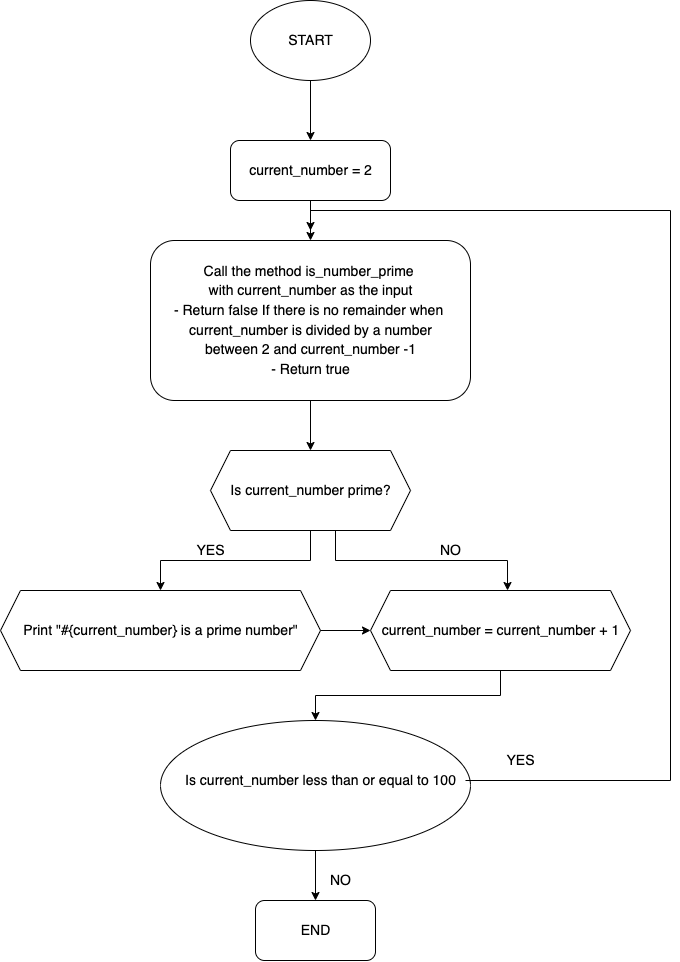

The diagram above was exported from draw.io. Its source (the exported page's mxGraphModel, read from the mxfile embedded in the PNG):
<mxGraphModel dx="939" dy="1201" grid="1" gridSize="10" guides="1" tooltips="1" connect="1" arrows="1" fold="1" page="1" pageScale="1" pageWidth="827" pageHeight="1169" math="0" shadow="0">
  <root>
    <mxCell id="0" />
    <mxCell id="1" parent="0" />
    <mxCell id="aOKtxsiWRsJ8vlGT7yxu-48" value="" style="edgeStyle=orthogonalEdgeStyle;rounded=0;orthogonalLoop=1;jettySize=auto;html=1;fontSize=14;fontColor=#000000;" edge="1" parent="1" source="aOKtxsiWRsJ8vlGT7yxu-1" target="aOKtxsiWRsJ8vlGT7yxu-46">
      <mxGeometry relative="1" as="geometry" />
    </mxCell>
    <mxCell id="aOKtxsiWRsJ8vlGT7yxu-1" value="" style="ellipse;whiteSpace=wrap;html=1;" vertex="1" parent="1">
      <mxGeometry x="260" y="20" width="120" height="80" as="geometry" />
    </mxCell>
    <mxCell id="aOKtxsiWRsJ8vlGT7yxu-2" value="&lt;p&gt;&lt;font style=&quot;font-size: 14px&quot;&gt;START&lt;/font&gt;&lt;/p&gt;" style="text;html=1;resizable=0;autosize=1;align=center;verticalAlign=middle;points=[];fillColor=none;strokeColor=none;rounded=0;" vertex="1" parent="1">
      <mxGeometry x="290" y="40" width="60" height="40" as="geometry" />
    </mxCell>
    <mxCell id="aOKtxsiWRsJ8vlGT7yxu-7" style="edgeStyle=orthogonalEdgeStyle;rounded=0;orthogonalLoop=1;jettySize=auto;html=1;exitX=0.5;exitY=1;exitDx=0;exitDy=0;fontSize=12;fontColor=#000000;" edge="1" parent="1" target="aOKtxsiWRsJ8vlGT7yxu-8">
      <mxGeometry relative="1" as="geometry">
        <mxPoint x="320" y="280" as="targetPoint" />
        <mxPoint x="320" y="220" as="sourcePoint" />
        <Array as="points">
          <mxPoint x="320" y="220" />
          <mxPoint x="320" y="220" />
        </Array>
      </mxGeometry>
    </mxCell>
    <mxCell id="aOKtxsiWRsJ8vlGT7yxu-33" style="edgeStyle=orthogonalEdgeStyle;rounded=0;orthogonalLoop=1;jettySize=auto;html=1;exitX=0.5;exitY=1;exitDx=0;exitDy=0;entryX=0.5;entryY=0;entryDx=0;entryDy=0;fontSize=14;fontColor=#000000;" edge="1" parent="1" source="aOKtxsiWRsJ8vlGT7yxu-8" target="aOKtxsiWRsJ8vlGT7yxu-12">
      <mxGeometry relative="1" as="geometry" />
    </mxCell>
    <mxCell id="aOKtxsiWRsJ8vlGT7yxu-8" value="" style="rounded=1;whiteSpace=wrap;html=1;fontSize=12;fontColor=#000000;" vertex="1" parent="1">
      <mxGeometry x="160" y="260" width="320" height="160" as="geometry" />
    </mxCell>
    <mxCell id="aOKtxsiWRsJ8vlGT7yxu-9" value="&lt;font style=&quot;font-size: 14px ; line-height: 1.4&quot;&gt;Call the method is_number_prime &lt;br&gt;with current_number as the input&lt;br&gt;- Return false If there is no remainder when &lt;br&gt;current_number is divided by a number&lt;br&gt;between 2 and current_number -1&lt;br&gt;- Return true&lt;br&gt;&lt;/font&gt;" style="text;html=1;resizable=0;autosize=1;align=center;verticalAlign=middle;points=[];fillColor=none;strokeColor=none;rounded=0;fontSize=12;fontColor=#000000;strokeWidth=22;" vertex="1" parent="1">
      <mxGeometry x="180" y="280" width="280" height="120" as="geometry" />
    </mxCell>
    <mxCell id="aOKtxsiWRsJ8vlGT7yxu-34" style="edgeStyle=orthogonalEdgeStyle;rounded=0;orthogonalLoop=1;jettySize=auto;html=1;exitX=0.625;exitY=1;exitDx=0;exitDy=0;fontSize=14;fontColor=#000000;entryX=0.527;entryY=0;entryDx=0;entryDy=0;entryPerimeter=0;" edge="1" parent="1" source="aOKtxsiWRsJ8vlGT7yxu-12" target="aOKtxsiWRsJ8vlGT7yxu-18">
      <mxGeometry relative="1" as="geometry" />
    </mxCell>
    <mxCell id="aOKtxsiWRsJ8vlGT7yxu-35" style="edgeStyle=orthogonalEdgeStyle;rounded=0;orthogonalLoop=1;jettySize=auto;html=1;fontSize=14;fontColor=#000000;" edge="1" parent="1" source="aOKtxsiWRsJ8vlGT7yxu-12" target="aOKtxsiWRsJ8vlGT7yxu-19">
      <mxGeometry relative="1" as="geometry" />
    </mxCell>
    <mxCell id="aOKtxsiWRsJ8vlGT7yxu-12" value="" style="shape=hexagon;perimeter=hexagonPerimeter2;whiteSpace=wrap;html=1;fixedSize=1;fontSize=14;fontColor=#000000;" vertex="1" parent="1">
      <mxGeometry x="220" y="470" width="200" height="80" as="geometry" />
    </mxCell>
    <mxCell id="aOKtxsiWRsJ8vlGT7yxu-13" value="Is current_number prime?" style="text;html=1;resizable=0;autosize=1;align=center;verticalAlign=middle;points=[];fillColor=none;strokeColor=none;rounded=0;fontSize=14;fontColor=#000000;" vertex="1" parent="1">
      <mxGeometry x="230" y="500" width="180" height="20" as="geometry" />
    </mxCell>
    <mxCell id="aOKtxsiWRsJ8vlGT7yxu-15" value="NO" style="text;html=1;resizable=0;autosize=1;align=center;verticalAlign=middle;points=[];fillColor=none;strokeColor=none;rounded=0;fontSize=14;fontColor=#000000;" vertex="1" parent="1">
      <mxGeometry x="440" y="560" width="40" height="20" as="geometry" />
    </mxCell>
    <mxCell id="aOKtxsiWRsJ8vlGT7yxu-17" value="YES" style="text;html=1;resizable=0;autosize=1;align=center;verticalAlign=middle;points=[];fillColor=none;strokeColor=none;rounded=0;fontSize=14;fontColor=#000000;" vertex="1" parent="1">
      <mxGeometry x="200" y="560" width="40" height="20" as="geometry" />
    </mxCell>
    <mxCell id="aOKtxsiWRsJ8vlGT7yxu-54" style="edgeStyle=orthogonalEdgeStyle;rounded=0;orthogonalLoop=1;jettySize=auto;html=1;exitX=0.5;exitY=1;exitDx=0;exitDy=0;fontSize=14;fontColor=#000000;" edge="1" parent="1" source="aOKtxsiWRsJ8vlGT7yxu-18" target="aOKtxsiWRsJ8vlGT7yxu-39">
      <mxGeometry relative="1" as="geometry" />
    </mxCell>
    <mxCell id="aOKtxsiWRsJ8vlGT7yxu-18" value="" style="shape=hexagon;perimeter=hexagonPerimeter2;whiteSpace=wrap;html=1;fixedSize=1;fontSize=14;fontColor=#000000;" vertex="1" parent="1">
      <mxGeometry x="380" y="610" width="260" height="80" as="geometry" />
    </mxCell>
    <mxCell id="aOKtxsiWRsJ8vlGT7yxu-53" style="edgeStyle=orthogonalEdgeStyle;rounded=0;orthogonalLoop=1;jettySize=auto;html=1;exitX=1;exitY=0.5;exitDx=0;exitDy=0;entryX=0;entryY=0.5;entryDx=0;entryDy=0;fontSize=14;fontColor=#000000;" edge="1" parent="1" source="aOKtxsiWRsJ8vlGT7yxu-19" target="aOKtxsiWRsJ8vlGT7yxu-18">
      <mxGeometry relative="1" as="geometry" />
    </mxCell>
    <mxCell id="aOKtxsiWRsJ8vlGT7yxu-19" value="" style="shape=hexagon;perimeter=hexagonPerimeter2;whiteSpace=wrap;html=1;fixedSize=1;fontSize=14;fontColor=#000000;" vertex="1" parent="1">
      <mxGeometry x="10" y="610" width="320" height="80" as="geometry" />
    </mxCell>
    <mxCell id="aOKtxsiWRsJ8vlGT7yxu-20" value="current_number = current_number + 1" style="text;html=1;resizable=0;autosize=1;align=center;verticalAlign=middle;points=[];fillColor=none;strokeColor=none;rounded=0;fontSize=14;fontColor=#000000;" vertex="1" parent="1">
      <mxGeometry x="385" y="640" width="250" height="20" as="geometry" />
    </mxCell>
    <mxCell id="aOKtxsiWRsJ8vlGT7yxu-24" value="Print &quot;#{current_number} is a prime number&quot;" style="text;html=1;resizable=0;autosize=1;align=center;verticalAlign=middle;points=[];fillColor=none;strokeColor=none;rounded=0;fontSize=14;fontColor=#000000;" vertex="1" parent="1">
      <mxGeometry x="25" y="640" width="290" height="20" as="geometry" />
    </mxCell>
    <mxCell id="aOKtxsiWRsJ8vlGT7yxu-25" value="&amp;nbsp;" style="text;html=1;resizable=0;autosize=1;align=center;verticalAlign=middle;points=[];fillColor=none;strokeColor=none;rounded=0;fontSize=14;fontColor=#000000;" vertex="1" parent="1">
      <mxGeometry x="302" y="350" width="20" height="20" as="geometry" />
    </mxCell>
    <mxCell id="aOKtxsiWRsJ8vlGT7yxu-42" style="edgeStyle=orthogonalEdgeStyle;rounded=0;orthogonalLoop=1;jettySize=auto;html=1;fontSize=14;fontColor=#000000;" edge="1" parent="1" source="aOKtxsiWRsJ8vlGT7yxu-39" target="aOKtxsiWRsJ8vlGT7yxu-43">
      <mxGeometry relative="1" as="geometry">
        <mxPoint x="330" y="920" as="targetPoint" />
      </mxGeometry>
    </mxCell>
    <mxCell id="aOKtxsiWRsJ8vlGT7yxu-39" value="" style="ellipse;whiteSpace=wrap;html=1;fontSize=14;fontColor=#000000;strokeWidth=1;strokeColor=default;" vertex="1" parent="1">
      <mxGeometry x="170" y="740" width="310" height="130" as="geometry" />
    </mxCell>
    <mxCell id="aOKtxsiWRsJ8vlGT7yxu-50" style="edgeStyle=orthogonalEdgeStyle;rounded=0;orthogonalLoop=1;jettySize=auto;html=1;fontSize=14;fontColor=#000000;" edge="1" parent="1" source="aOKtxsiWRsJ8vlGT7yxu-40">
      <mxGeometry relative="1" as="geometry">
        <mxPoint x="320" y="250" as="targetPoint" />
        <Array as="points">
          <mxPoint x="680" y="800" />
          <mxPoint x="680" y="230" />
          <mxPoint x="320" y="230" />
        </Array>
      </mxGeometry>
    </mxCell>
    <mxCell id="aOKtxsiWRsJ8vlGT7yxu-40" value="Is current_number less than or equal to 100" style="text;html=1;resizable=0;autosize=1;align=center;verticalAlign=middle;points=[];fillColor=none;strokeColor=none;rounded=0;fontSize=14;fontColor=#000000;" vertex="1" parent="1">
      <mxGeometry x="185" y="790" width="290" height="20" as="geometry" />
    </mxCell>
    <mxCell id="aOKtxsiWRsJ8vlGT7yxu-43" value="" style="rounded=1;whiteSpace=wrap;html=1;fontSize=14;fontColor=#000000;strokeColor=default;strokeWidth=1;" vertex="1" parent="1">
      <mxGeometry x="265" y="920" width="120" height="60" as="geometry" />
    </mxCell>
    <mxCell id="aOKtxsiWRsJ8vlGT7yxu-44" value="END" style="text;html=1;resizable=0;autosize=1;align=center;verticalAlign=middle;points=[];fillColor=none;strokeColor=none;rounded=0;fontSize=14;fontColor=#000000;" vertex="1" parent="1">
      <mxGeometry x="300" y="940" width="50" height="20" as="geometry" />
    </mxCell>
    <mxCell id="aOKtxsiWRsJ8vlGT7yxu-45" value="NO" style="text;html=1;resizable=0;autosize=1;align=center;verticalAlign=middle;points=[];fillColor=none;strokeColor=none;rounded=0;fontSize=14;fontColor=#000000;" vertex="1" parent="1">
      <mxGeometry x="330" y="890" width="40" height="20" as="geometry" />
    </mxCell>
    <mxCell id="aOKtxsiWRsJ8vlGT7yxu-46" value="" style="rounded=1;whiteSpace=wrap;html=1;fontSize=14;fontColor=#000000;strokeColor=default;strokeWidth=1;" vertex="1" parent="1">
      <mxGeometry x="240" y="160" width="160" height="60" as="geometry" />
    </mxCell>
    <mxCell id="aOKtxsiWRsJ8vlGT7yxu-49" value="current_number = 2" style="text;html=1;resizable=0;autosize=1;align=center;verticalAlign=middle;points=[];fillColor=none;strokeColor=none;rounded=0;fontSize=14;fontColor=#000000;" vertex="1" parent="1">
      <mxGeometry x="250" y="180" width="140" height="20" as="geometry" />
    </mxCell>
    <mxCell id="aOKtxsiWRsJ8vlGT7yxu-51" value="YES" style="text;html=1;resizable=0;autosize=1;align=center;verticalAlign=middle;points=[];fillColor=none;strokeColor=none;rounded=0;fontSize=14;fontColor=#000000;" vertex="1" parent="1">
      <mxGeometry x="510" y="770" width="40" height="20" as="geometry" />
    </mxCell>
  </root>
</mxGraphModel>